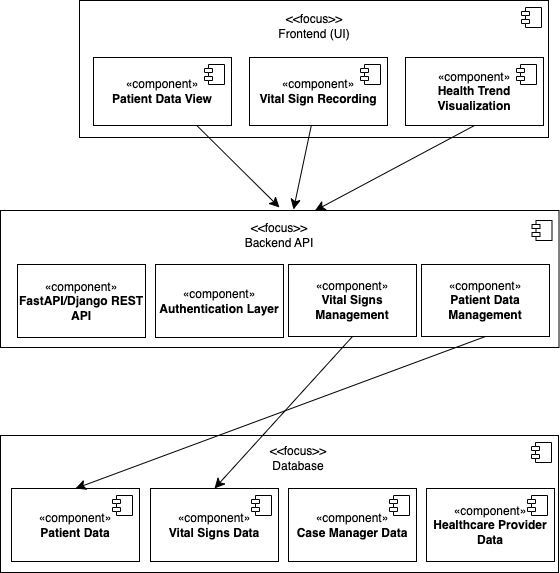

The diagram above was exported from draw.io. Its source (the exported page's mxGraphModel, read from the mxfile embedded in the PNG):
<mxGraphModel dx="1071" dy="689" grid="0" gridSize="10" guides="1" tooltips="1" connect="1" arrows="1" fold="1" page="0" pageScale="1" pageWidth="850" pageHeight="1100" math="0" shadow="0">
  <root>
    <mxCell id="0" />
    <mxCell id="1" parent="0" />
    <mxCell id="Dyw9mkINdHJejpI7Nktr-38" value="" style="group" vertex="1" connectable="0" parent="1">
      <mxGeometry x="11" y="15" width="469" height="137" as="geometry" />
    </mxCell>
    <mxCell id="Dyw9mkINdHJejpI7Nktr-2" value="" style="html=1;dropTarget=0;whiteSpace=wrap;" vertex="1" parent="Dyw9mkINdHJejpI7Nktr-38">
      <mxGeometry width="469" height="137" as="geometry" />
    </mxCell>
    <mxCell id="Dyw9mkINdHJejpI7Nktr-3" value="" style="shape=module;jettyWidth=8;jettyHeight=4;" vertex="1" parent="Dyw9mkINdHJejpI7Nktr-2">
      <mxGeometry x="1" width="20" height="20" relative="1" as="geometry">
        <mxPoint x="-27" y="7" as="offset" />
      </mxGeometry>
    </mxCell>
    <mxCell id="Dyw9mkINdHJejpI7Nktr-4" value="&amp;lt;&amp;lt;focus&amp;gt;&amp;gt;&lt;div&gt;Frontend (UI)&lt;/div&gt;" style="text;html=1;align=center;verticalAlign=middle;whiteSpace=wrap;rounded=0;" vertex="1" parent="Dyw9mkINdHJejpI7Nktr-38">
      <mxGeometry x="190.5" y="11" width="88" height="30" as="geometry" />
    </mxCell>
    <mxCell id="Dyw9mkINdHJejpI7Nktr-6" value="«component»&lt;br&gt;&lt;b&gt;Patient Data View&lt;/b&gt;" style="html=1;dropTarget=0;whiteSpace=wrap;" vertex="1" parent="Dyw9mkINdHJejpI7Nktr-38">
      <mxGeometry x="14" y="57" width="138" height="68" as="geometry" />
    </mxCell>
    <mxCell id="Dyw9mkINdHJejpI7Nktr-7" value="" style="shape=module;jettyWidth=8;jettyHeight=4;" vertex="1" parent="Dyw9mkINdHJejpI7Nktr-6">
      <mxGeometry x="1" width="20" height="20" relative="1" as="geometry">
        <mxPoint x="-27" y="7" as="offset" />
      </mxGeometry>
    </mxCell>
    <mxCell id="Dyw9mkINdHJejpI7Nktr-8" value="«component»&lt;br&gt;&lt;b&gt;Vital Sign Recording&lt;/b&gt;" style="html=1;dropTarget=0;whiteSpace=wrap;" vertex="1" parent="Dyw9mkINdHJejpI7Nktr-38">
      <mxGeometry x="170" y="57" width="138" height="68" as="geometry" />
    </mxCell>
    <mxCell id="Dyw9mkINdHJejpI7Nktr-9" value="" style="shape=module;jettyWidth=8;jettyHeight=4;" vertex="1" parent="Dyw9mkINdHJejpI7Nktr-8">
      <mxGeometry x="1" width="20" height="20" relative="1" as="geometry">
        <mxPoint x="-27" y="7" as="offset" />
      </mxGeometry>
    </mxCell>
    <mxCell id="Dyw9mkINdHJejpI7Nktr-10" value="«component»&lt;br&gt;&lt;b&gt;Health Trend Visualization&lt;/b&gt;" style="html=1;dropTarget=0;whiteSpace=wrap;" vertex="1" parent="Dyw9mkINdHJejpI7Nktr-38">
      <mxGeometry x="326" y="57" width="138" height="68" as="geometry" />
    </mxCell>
    <mxCell id="Dyw9mkINdHJejpI7Nktr-11" value="" style="shape=module;jettyWidth=8;jettyHeight=4;" vertex="1" parent="Dyw9mkINdHJejpI7Nktr-10">
      <mxGeometry x="1" width="20" height="20" relative="1" as="geometry">
        <mxPoint x="-27" y="7" as="offset" />
      </mxGeometry>
    </mxCell>
    <mxCell id="Dyw9mkINdHJejpI7Nktr-15" value="" style="shape=module;jettyWidth=8;jettyHeight=4;" vertex="1" parent="1">
      <mxGeometry x="454" y="241" width="20" height="20" as="geometry">
        <mxPoint x="-27" y="7" as="offset" />
      </mxGeometry>
    </mxCell>
    <mxCell id="Dyw9mkINdHJejpI7Nktr-17" value="" style="shape=module;jettyWidth=8;jettyHeight=4;" vertex="1" parent="1">
      <mxGeometry x="321" y="241" width="20" height="20" as="geometry">
        <mxPoint x="-27" y="7" as="offset" />
      </mxGeometry>
    </mxCell>
    <mxCell id="Dyw9mkINdHJejpI7Nktr-19" value="" style="shape=module;jettyWidth=8;jettyHeight=4;" vertex="1" parent="1">
      <mxGeometry x="188" y="241" width="20" height="20" as="geometry">
        <mxPoint x="-27" y="7" as="offset" />
      </mxGeometry>
    </mxCell>
    <mxCell id="Dyw9mkINdHJejpI7Nktr-21" value="" style="shape=module;jettyWidth=8;jettyHeight=4;" vertex="1" parent="1">
      <mxGeometry x="50" y="241" width="20" height="20" as="geometry">
        <mxPoint x="-27" y="7" as="offset" />
      </mxGeometry>
    </mxCell>
    <mxCell id="Dyw9mkINdHJejpI7Nktr-39" value="" style="group" vertex="1" connectable="0" parent="1">
      <mxGeometry x="-68" y="225" width="558.5" height="137" as="geometry" />
    </mxCell>
    <mxCell id="Dyw9mkINdHJejpI7Nktr-12" value="" style="html=1;dropTarget=0;whiteSpace=wrap;container=0;" vertex="1" parent="Dyw9mkINdHJejpI7Nktr-39">
      <mxGeometry width="558.5" height="137" as="geometry" />
    </mxCell>
    <mxCell id="Dyw9mkINdHJejpI7Nktr-14" value="«component»&lt;br&gt;&lt;b&gt;Patient Data Management&lt;/b&gt;" style="html=1;dropTarget=0;whiteSpace=wrap;container=0;" vertex="1" parent="Dyw9mkINdHJejpI7Nktr-39">
      <mxGeometry x="421" y="54" width="128" height="72" as="geometry" />
    </mxCell>
    <mxCell id="Dyw9mkINdHJejpI7Nktr-16" value="«component»&lt;br&gt;&lt;b&gt;Vital Signs Management&lt;/b&gt;" style="html=1;dropTarget=0;whiteSpace=wrap;container=0;" vertex="1" parent="Dyw9mkINdHJejpI7Nktr-39">
      <mxGeometry x="288" y="54" width="128" height="72" as="geometry" />
    </mxCell>
    <mxCell id="Dyw9mkINdHJejpI7Nktr-18" value="«component»&lt;br&gt;&lt;b&gt;Authentication Layer&lt;/b&gt;" style="html=1;dropTarget=0;whiteSpace=wrap;container=0;" vertex="1" parent="Dyw9mkINdHJejpI7Nktr-39">
      <mxGeometry x="155" y="54" width="128" height="73" as="geometry" />
    </mxCell>
    <mxCell id="Dyw9mkINdHJejpI7Nktr-20" value="«component»&lt;br&gt;&lt;b&gt;FastAPI/Django REST API&lt;/b&gt;" style="html=1;dropTarget=0;whiteSpace=wrap;container=0;" vertex="1" parent="Dyw9mkINdHJejpI7Nktr-39">
      <mxGeometry x="17" y="54" width="128" height="73" as="geometry" />
    </mxCell>
    <mxCell id="Dyw9mkINdHJejpI7Nktr-22" value="&amp;lt;&amp;lt;focus&amp;gt;&amp;gt;&lt;div&gt;Backend API&lt;/div&gt;" style="text;html=1;align=center;verticalAlign=middle;whiteSpace=wrap;rounded=0;container=0;" vertex="1" parent="Dyw9mkINdHJejpI7Nktr-39">
      <mxGeometry x="235.25" y="10" width="88" height="30" as="geometry" />
    </mxCell>
    <mxCell id="Dyw9mkINdHJejpI7Nktr-13" value="" style="shape=module;jettyWidth=8;jettyHeight=4;" vertex="1" parent="Dyw9mkINdHJejpI7Nktr-39">
      <mxGeometry x="531.5" y="10" width="20" height="20" as="geometry">
        <mxPoint x="-27" y="7" as="offset" />
      </mxGeometry>
    </mxCell>
    <mxCell id="Dyw9mkINdHJejpI7Nktr-40" value="" style="group" vertex="1" connectable="0" parent="1">
      <mxGeometry x="-68" y="450" width="558" height="137" as="geometry" />
    </mxCell>
    <mxCell id="Dyw9mkINdHJejpI7Nktr-23" value="" style="html=1;dropTarget=0;whiteSpace=wrap;" vertex="1" parent="Dyw9mkINdHJejpI7Nktr-40">
      <mxGeometry width="558" height="137" as="geometry" />
    </mxCell>
    <mxCell id="Dyw9mkINdHJejpI7Nktr-24" value="" style="shape=module;jettyWidth=8;jettyHeight=4;" vertex="1" parent="Dyw9mkINdHJejpI7Nktr-23">
      <mxGeometry x="1" width="20" height="20" relative="1" as="geometry">
        <mxPoint x="-27" y="7" as="offset" />
      </mxGeometry>
    </mxCell>
    <mxCell id="Dyw9mkINdHJejpI7Nktr-25" value="&amp;lt;&amp;lt;focus&amp;gt;&amp;gt;&lt;div&gt;Database&lt;/div&gt;" style="text;html=1;align=center;verticalAlign=middle;whiteSpace=wrap;rounded=0;" vertex="1" parent="Dyw9mkINdHJejpI7Nktr-40">
      <mxGeometry x="253.5" y="8" width="88" height="30" as="geometry" />
    </mxCell>
    <mxCell id="Dyw9mkINdHJejpI7Nktr-27" value="«component»&lt;br&gt;&lt;b&gt;Patient Data&lt;/b&gt;" style="html=1;dropTarget=0;whiteSpace=wrap;" vertex="1" parent="Dyw9mkINdHJejpI7Nktr-40">
      <mxGeometry x="11" y="53" width="128" height="73" as="geometry" />
    </mxCell>
    <mxCell id="Dyw9mkINdHJejpI7Nktr-28" value="" style="shape=module;jettyWidth=8;jettyHeight=4;" vertex="1" parent="Dyw9mkINdHJejpI7Nktr-27">
      <mxGeometry x="1" width="20" height="20" relative="1" as="geometry">
        <mxPoint x="-27" y="7" as="offset" />
      </mxGeometry>
    </mxCell>
    <mxCell id="Dyw9mkINdHJejpI7Nktr-29" value="«component»&lt;br&gt;&lt;b&gt;Vital Signs Data&lt;/b&gt;" style="html=1;dropTarget=0;whiteSpace=wrap;" vertex="1" parent="Dyw9mkINdHJejpI7Nktr-40">
      <mxGeometry x="150" y="53" width="128" height="73" as="geometry" />
    </mxCell>
    <mxCell id="Dyw9mkINdHJejpI7Nktr-30" value="" style="shape=module;jettyWidth=8;jettyHeight=4;" vertex="1" parent="Dyw9mkINdHJejpI7Nktr-29">
      <mxGeometry x="1" width="20" height="20" relative="1" as="geometry">
        <mxPoint x="-27" y="7" as="offset" />
      </mxGeometry>
    </mxCell>
    <mxCell id="Dyw9mkINdHJejpI7Nktr-31" value="«component»&lt;br&gt;&lt;b&gt;Case Manager Data&lt;/b&gt;" style="html=1;dropTarget=0;whiteSpace=wrap;" vertex="1" parent="Dyw9mkINdHJejpI7Nktr-40">
      <mxGeometry x="288" y="53" width="128" height="73" as="geometry" />
    </mxCell>
    <mxCell id="Dyw9mkINdHJejpI7Nktr-32" value="" style="shape=module;jettyWidth=8;jettyHeight=4;" vertex="1" parent="Dyw9mkINdHJejpI7Nktr-31">
      <mxGeometry x="1" width="20" height="20" relative="1" as="geometry">
        <mxPoint x="-27" y="7" as="offset" />
      </mxGeometry>
    </mxCell>
    <mxCell id="Dyw9mkINdHJejpI7Nktr-33" value="«component»&lt;br&gt;&lt;b&gt;Healthcare Provider Data&lt;/b&gt;" style="html=1;dropTarget=0;whiteSpace=wrap;" vertex="1" parent="Dyw9mkINdHJejpI7Nktr-40">
      <mxGeometry x="426" y="53" width="128" height="73" as="geometry" />
    </mxCell>
    <mxCell id="Dyw9mkINdHJejpI7Nktr-34" value="" style="shape=module;jettyWidth=8;jettyHeight=4;" vertex="1" parent="Dyw9mkINdHJejpI7Nktr-33">
      <mxGeometry x="1" width="20" height="20" relative="1" as="geometry">
        <mxPoint x="-27" y="7" as="offset" />
      </mxGeometry>
    </mxCell>
    <mxCell id="Dyw9mkINdHJejpI7Nktr-43" style="edgeStyle=none;curved=1;rounded=0;orthogonalLoop=1;jettySize=auto;html=1;fontSize=12;startSize=8;endSize=8;" edge="1" parent="1" source="Dyw9mkINdHJejpI7Nktr-6">
      <mxGeometry relative="1" as="geometry">
        <mxPoint x="211" y="222" as="targetPoint" />
      </mxGeometry>
    </mxCell>
    <mxCell id="Dyw9mkINdHJejpI7Nktr-44" value="" style="edgeStyle=none;curved=1;rounded=0;orthogonalLoop=1;jettySize=auto;html=1;fontSize=12;startSize=8;endSize=8;" edge="1" parent="1" source="Dyw9mkINdHJejpI7Nktr-8">
      <mxGeometry relative="1" as="geometry">
        <mxPoint x="225" y="224" as="targetPoint" />
      </mxGeometry>
    </mxCell>
    <mxCell id="Dyw9mkINdHJejpI7Nktr-45" style="edgeStyle=none;curved=1;rounded=0;orthogonalLoop=1;jettySize=auto;html=1;exitX=0.5;exitY=1;exitDx=0;exitDy=0;entryX=0.563;entryY=0.001;entryDx=0;entryDy=0;entryPerimeter=0;fontSize=12;startSize=8;endSize=8;" edge="1" parent="1" source="Dyw9mkINdHJejpI7Nktr-10" target="Dyw9mkINdHJejpI7Nktr-12">
      <mxGeometry relative="1" as="geometry" />
    </mxCell>
    <mxCell id="Dyw9mkINdHJejpI7Nktr-46" style="edgeStyle=none;curved=1;rounded=0;orthogonalLoop=1;jettySize=auto;html=1;exitX=0.5;exitY=1;exitDx=0;exitDy=0;entryX=0.5;entryY=0;entryDx=0;entryDy=0;fontSize=12;startSize=8;endSize=8;" edge="1" parent="1" source="Dyw9mkINdHJejpI7Nktr-14" target="Dyw9mkINdHJejpI7Nktr-27">
      <mxGeometry relative="1" as="geometry" />
    </mxCell>
    <mxCell id="Dyw9mkINdHJejpI7Nktr-47" style="edgeStyle=none;curved=1;rounded=0;orthogonalLoop=1;jettySize=auto;html=1;exitX=0.5;exitY=1;exitDx=0;exitDy=0;entryX=0.5;entryY=0;entryDx=0;entryDy=0;fontSize=12;startSize=8;endSize=8;" edge="1" parent="1" source="Dyw9mkINdHJejpI7Nktr-16" target="Dyw9mkINdHJejpI7Nktr-29">
      <mxGeometry relative="1" as="geometry" />
    </mxCell>
  </root>
</mxGraphModel>